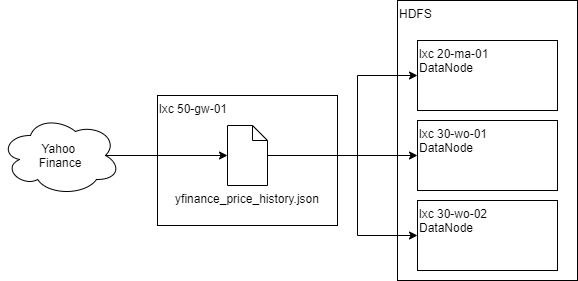

The diagram above was exported from draw.io. Its source (the exported page's mxGraphModel, read from the mxfile embedded in the PNG):
<mxGraphModel dx="2062" dy="1122" grid="1" gridSize="10" guides="1" tooltips="1" connect="1" arrows="1" fold="1" page="1" pageScale="1" pageWidth="1169" pageHeight="827" math="0" shadow="0">
  <root>
    <mxCell id="0" />
    <mxCell id="1" parent="0" />
    <mxCell id="Jz83oYjN2v6P-Lppf22_-15" value="lxc 50-gw-01" style="whiteSpace=wrap;html=1;verticalAlign=top;align=left;" vertex="1" parent="1">
      <mxGeometry x="190" y="300" width="180" height="130" as="geometry" />
    </mxCell>
    <mxCell id="Jz83oYjN2v6P-Lppf22_-1" value="Yahoo &lt;br&gt;Finance" style="ellipse;shape=cloud;whiteSpace=wrap;html=1;align=center;" vertex="1" parent="1">
      <mxGeometry x="33" y="320" width="120" height="80" as="geometry" />
    </mxCell>
    <mxCell id="Jz83oYjN2v6P-Lppf22_-2" value="yfinance_price_history.json" style="shape=mxgraph.bpmn.data;labelPosition=center;verticalLabelPosition=bottom;align=center;verticalAlign=top;size=15;" vertex="1" parent="1">
      <mxGeometry x="260" y="330" width="40" height="60" as="geometry" />
    </mxCell>
    <mxCell id="Jz83oYjN2v6P-Lppf22_-3" value="" style="endArrow=classic;html=1;exitX=0.875;exitY=0.5;exitDx=0;exitDy=0;exitPerimeter=0;entryX=0;entryY=0.5;entryDx=0;entryDy=0;entryPerimeter=0;" edge="1" parent="1" source="Jz83oYjN2v6P-Lppf22_-1" target="Jz83oYjN2v6P-Lppf22_-2">
      <mxGeometry width="50" height="50" relative="1" as="geometry">
        <mxPoint x="560" y="600" as="sourcePoint" />
        <mxPoint x="610" y="550" as="targetPoint" />
      </mxGeometry>
    </mxCell>
    <mxCell id="Jz83oYjN2v6P-Lppf22_-16" value="HDFS" style="whiteSpace=wrap;html=1;verticalAlign=top;align=left;" vertex="1" parent="1">
      <mxGeometry x="430" y="205" width="180" height="280" as="geometry" />
    </mxCell>
    <mxCell id="Jz83oYjN2v6P-Lppf22_-17" value="lxc 20-ma-01&lt;br&gt;DataNode" style="whiteSpace=wrap;html=1;align=left;verticalAlign=top;" vertex="1" parent="1">
      <mxGeometry x="450" y="245" width="140" height="70" as="geometry" />
    </mxCell>
    <mxCell id="Jz83oYjN2v6P-Lppf22_-18" value="lxc 30-wo-01&lt;br&gt;DataNode" style="whiteSpace=wrap;html=1;align=left;verticalAlign=top;" vertex="1" parent="1">
      <mxGeometry x="450" y="325" width="140" height="70" as="geometry" />
    </mxCell>
    <mxCell id="Jz83oYjN2v6P-Lppf22_-19" value="lxc 30-wo-02&lt;br&gt;DataNode" style="whiteSpace=wrap;html=1;align=left;verticalAlign=top;" vertex="1" parent="1">
      <mxGeometry x="450" y="405" width="140" height="70" as="geometry" />
    </mxCell>
    <mxCell id="Jz83oYjN2v6P-Lppf22_-24" style="edgeStyle=orthogonalEdgeStyle;rounded=0;orthogonalLoop=1;jettySize=auto;html=1;entryX=0;entryY=0.5;entryDx=0;entryDy=0;" edge="1" parent="1" source="Jz83oYjN2v6P-Lppf22_-2" target="Jz83oYjN2v6P-Lppf22_-18">
      <mxGeometry relative="1" as="geometry" />
    </mxCell>
    <mxCell id="Jz83oYjN2v6P-Lppf22_-25" style="edgeStyle=orthogonalEdgeStyle;rounded=0;orthogonalLoop=1;jettySize=auto;html=1;entryX=0;entryY=0.5;entryDx=0;entryDy=0;" edge="1" parent="1" source="Jz83oYjN2v6P-Lppf22_-2" target="Jz83oYjN2v6P-Lppf22_-17">
      <mxGeometry relative="1" as="geometry">
        <Array as="points">
          <mxPoint x="390" y="360" />
          <mxPoint x="390" y="280" />
        </Array>
      </mxGeometry>
    </mxCell>
    <mxCell id="Jz83oYjN2v6P-Lppf22_-26" style="edgeStyle=orthogonalEdgeStyle;rounded=0;orthogonalLoop=1;jettySize=auto;html=1;entryX=0;entryY=0.5;entryDx=0;entryDy=0;" edge="1" parent="1" source="Jz83oYjN2v6P-Lppf22_-2" target="Jz83oYjN2v6P-Lppf22_-19">
      <mxGeometry relative="1" as="geometry">
        <Array as="points">
          <mxPoint x="390" y="360" />
          <mxPoint x="390" y="440" />
        </Array>
      </mxGeometry>
    </mxCell>
  </root>
</mxGraphModel>